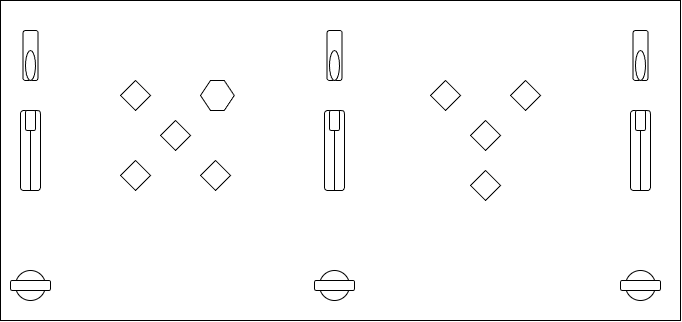

The diagram above was exported from draw.io. Its source (the exported page's mxGraphModel, read from the mxfile embedded in the PNG):
<mxGraphModel dx="868" dy="473" grid="1" gridSize="10" guides="1" tooltips="1" connect="1" arrows="1" fold="1" page="1" pageScale="1" pageWidth="827" pageHeight="1169" math="0" shadow="0">
  <root>
    <mxCell id="0" />
    <mxCell id="1" parent="0" />
    <mxCell id="rdG2CJZyRydvbSnLyXeK-1" parent="1" style="rounded=0;whiteSpace=wrap;html=1;movable=0;resizable=0;rotatable=0;deletable=0;editable=0;locked=1;connectable=0;" value="" vertex="1">
      <mxGeometry height="320" width="680" x="80" y="80" as="geometry" />
    </mxCell>
    <mxCell id="rdG2CJZyRydvbSnLyXeK-9" parent="1" style="rounded=1;whiteSpace=wrap;html=1;direction=south;" value="" vertex="1">
      <mxGeometry height="80" width="20" x="100" y="190" as="geometry" />
    </mxCell>
    <mxCell id="rdG2CJZyRydvbSnLyXeK-10" parent="1" style="rounded=1;whiteSpace=wrap;html=1;direction=south;" value="" vertex="1">
      <mxGeometry height="20" width="10" x="105" y="190" as="geometry" />
    </mxCell>
    <mxCell id="rdG2CJZyRydvbSnLyXeK-11" edge="1" parent="1" source="rdG2CJZyRydvbSnLyXeK-9" style="endArrow=none;html=1;rounded=0;entryX=1;entryY=0.5;entryDx=0;entryDy=0;exitX=1;exitY=0.5;exitDx=0;exitDy=0;" target="rdG2CJZyRydvbSnLyXeK-10" value="">
      <mxGeometry height="50" relative="1" width="50" as="geometry">
        <mxPoint x="350" y="280" as="sourcePoint" />
        <mxPoint x="400" y="230" as="targetPoint" />
      </mxGeometry>
    </mxCell>
    <mxCell id="rdG2CJZyRydvbSnLyXeK-14" parent="1" style="rounded=1;whiteSpace=wrap;html=1;direction=south;" value="" vertex="1">
      <mxGeometry height="80" width="20" x="404" y="190" as="geometry" />
    </mxCell>
    <mxCell id="rdG2CJZyRydvbSnLyXeK-15" parent="1" style="rounded=1;whiteSpace=wrap;html=1;direction=south;" value="" vertex="1">
      <mxGeometry height="20" width="10" x="409" y="190" as="geometry" />
    </mxCell>
    <mxCell id="rdG2CJZyRydvbSnLyXeK-16" edge="1" parent="1" source="rdG2CJZyRydvbSnLyXeK-14" style="endArrow=none;html=1;rounded=0;entryX=1;entryY=0.5;entryDx=0;entryDy=0;exitX=1;exitY=0.5;exitDx=0;exitDy=0;" target="rdG2CJZyRydvbSnLyXeK-15" value="">
      <mxGeometry height="50" relative="1" width="50" as="geometry">
        <mxPoint x="654" y="280" as="sourcePoint" />
        <mxPoint x="704" y="230" as="targetPoint" />
      </mxGeometry>
    </mxCell>
    <mxCell id="rdG2CJZyRydvbSnLyXeK-17" parent="1" style="rounded=1;whiteSpace=wrap;html=1;direction=south;" value="" vertex="1">
      <mxGeometry height="80" width="20" x="710" y="190" as="geometry" />
    </mxCell>
    <mxCell id="rdG2CJZyRydvbSnLyXeK-18" parent="1" style="rounded=1;whiteSpace=wrap;html=1;direction=south;" value="" vertex="1">
      <mxGeometry height="20" width="10" x="715" y="190" as="geometry" />
    </mxCell>
    <mxCell id="rdG2CJZyRydvbSnLyXeK-19" edge="1" parent="1" source="rdG2CJZyRydvbSnLyXeK-17" style="endArrow=none;html=1;rounded=0;entryX=1;entryY=0.5;entryDx=0;entryDy=0;exitX=1;exitY=0.5;exitDx=0;exitDy=0;" target="rdG2CJZyRydvbSnLyXeK-18" value="">
      <mxGeometry height="50" relative="1" width="50" as="geometry">
        <mxPoint x="960" y="280" as="sourcePoint" />
        <mxPoint x="1010" y="230" as="targetPoint" />
      </mxGeometry>
    </mxCell>
    <mxCell id="rdG2CJZyRydvbSnLyXeK-20" parent="1" style="ellipse;whiteSpace=wrap;html=1;aspect=fixed;" value="" vertex="1">
      <mxGeometry height="30" width="30" x="95" y="350" as="geometry" />
    </mxCell>
    <mxCell id="rdG2CJZyRydvbSnLyXeK-21" parent="1" style="rounded=1;whiteSpace=wrap;html=1;direction=west;" value="" vertex="1">
      <mxGeometry height="10" width="40" x="90" y="360" as="geometry" />
    </mxCell>
    <mxCell id="rdG2CJZyRydvbSnLyXeK-22" parent="1" style="ellipse;whiteSpace=wrap;html=1;aspect=fixed;" value="" vertex="1">
      <mxGeometry height="30" width="30" x="399" y="350" as="geometry" />
    </mxCell>
    <mxCell id="rdG2CJZyRydvbSnLyXeK-23" parent="1" style="rounded=1;whiteSpace=wrap;html=1;direction=west;" value="" vertex="1">
      <mxGeometry height="10" width="40" x="394" y="360" as="geometry" />
    </mxCell>
    <mxCell id="rdG2CJZyRydvbSnLyXeK-24" parent="1" style="ellipse;whiteSpace=wrap;html=1;aspect=fixed;" value="" vertex="1">
      <mxGeometry height="30" width="30" x="705" y="350" as="geometry" />
    </mxCell>
    <mxCell id="rdG2CJZyRydvbSnLyXeK-25" parent="1" style="rounded=1;whiteSpace=wrap;html=1;direction=west;" value="" vertex="1">
      <mxGeometry height="10" width="40" x="700" y="360" as="geometry" />
    </mxCell>
    <mxCell id="rdG2CJZyRydvbSnLyXeK-26" parent="1" style="rhombus;whiteSpace=wrap;html=1;" value="" vertex="1">
      <mxGeometry height="30" width="30" x="200" y="160" as="geometry" />
    </mxCell>
    <mxCell id="rdG2CJZyRydvbSnLyXeK-27" parent="1" style="rhombus;whiteSpace=wrap;html=1;" value="" vertex="1">
      <mxGeometry height="30" width="30" x="240" y="200" as="geometry" />
    </mxCell>
    <mxCell id="rdG2CJZyRydvbSnLyXeK-28" parent="1" style="rhombus;whiteSpace=wrap;html=1;" value="" vertex="1">
      <mxGeometry height="30" width="30" x="280" y="240" as="geometry" />
    </mxCell>
    <mxCell id="rdG2CJZyRydvbSnLyXeK-29" parent="1" style="rhombus;whiteSpace=wrap;html=1;" value="" vertex="1">
      <mxGeometry height="30" width="30" x="200" y="240" as="geometry" />
    </mxCell>
    <mxCell id="rdG2CJZyRydvbSnLyXeK-30" parent="1" style="shape=hexagon;perimeter=hexagonPerimeter2;whiteSpace=wrap;html=1;fixedSize=1;size=10;" value="" vertex="1">
      <mxGeometry height="30" width="33.75" x="280" y="160" as="geometry" />
    </mxCell>
    <mxCell id="rdG2CJZyRydvbSnLyXeK-32" parent="1" style="rhombus;whiteSpace=wrap;html=1;" value="" vertex="1">
      <mxGeometry height="30" width="30" x="550" y="250" as="geometry" />
    </mxCell>
    <mxCell id="rdG2CJZyRydvbSnLyXeK-33" parent="1" style="rhombus;whiteSpace=wrap;html=1;" value="" vertex="1">
      <mxGeometry height="30" width="30" x="550" y="200" as="geometry" />
    </mxCell>
    <mxCell id="rdG2CJZyRydvbSnLyXeK-34" parent="1" style="rhombus;whiteSpace=wrap;html=1;" value="" vertex="1">
      <mxGeometry height="30" width="30" x="510" y="160" as="geometry" />
    </mxCell>
    <mxCell id="rdG2CJZyRydvbSnLyXeK-35" parent="1" style="rhombus;whiteSpace=wrap;html=1;" value="" vertex="1">
      <mxGeometry height="30" width="30" x="590" y="160" as="geometry" />
    </mxCell>
    <mxCell id="rdG2CJZyRydvbSnLyXeK-36" parent="1" style="rounded=1;whiteSpace=wrap;html=1;direction=south;" value="" vertex="1">
      <mxGeometry height="50" width="15" x="102.5" y="110" as="geometry" />
    </mxCell>
    <mxCell id="rdG2CJZyRydvbSnLyXeK-38" parent="1" style="ellipse;whiteSpace=wrap;html=1;" value="" vertex="1">
      <mxGeometry height="30" width="10" x="105" y="130" as="geometry" />
    </mxCell>
    <mxCell id="rdG2CJZyRydvbSnLyXeK-39" parent="1" style="rounded=1;whiteSpace=wrap;html=1;direction=south;" value="" vertex="1">
      <mxGeometry height="50" width="15" x="406.5" y="110" as="geometry" />
    </mxCell>
    <mxCell id="rdG2CJZyRydvbSnLyXeK-40" parent="1" style="ellipse;whiteSpace=wrap;html=1;" value="" vertex="1">
      <mxGeometry height="30" width="10" x="409" y="130" as="geometry" />
    </mxCell>
    <mxCell id="rdG2CJZyRydvbSnLyXeK-41" parent="1" style="rounded=1;whiteSpace=wrap;html=1;direction=south;" value="" vertex="1">
      <mxGeometry height="50" width="15" x="712.5" y="110" as="geometry" />
    </mxCell>
    <mxCell id="rdG2CJZyRydvbSnLyXeK-42" parent="1" style="ellipse;whiteSpace=wrap;html=1;" value="" vertex="1">
      <mxGeometry height="30" width="10" x="715" y="130" as="geometry" />
    </mxCell>
  </root>
</mxGraphModel>